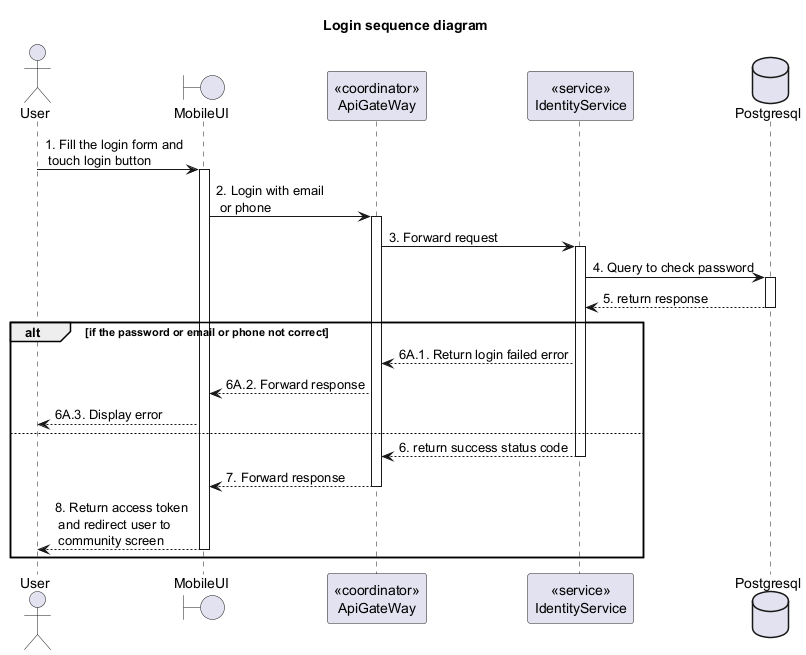

The diagram above was rendered by PlantUML. Its source (embedded in the PNG):
@startuml Sequence
title "Login sequence diagram"

actor User
boundary MobileUI
participant "<<coordinator>>\nApiGateWay" as ApiGateway
participant "<<service>>\nIdentityService" as IdentityService
database Postgresql

User -> MobileUI++: 1. Fill the login form and \n touch login button
MobileUI -> ApiGateway++: 2. Login with email\n or phone
ApiGateway -> IdentityService++: 3. Forward request
IdentityService -> Postgresql++: 4. Query to check password
IdentityService <-- Postgresql--: 5. return response

alt if the password or email or phone not correct
    ApiGateway <-- IdentityService: 6A.1. Return login failed error
    MobileUI <-- ApiGateway: 6A.2. Forward response
    User <-- MobileUI: 6A.3. Display error
else 
    ApiGateway <-- IdentityService--: 6. return success status code
    MobileUI <-- ApiGateway--: 7. Forward response
    User <-- MobileUI--: 8. Return access token\n and redirect user to\n community screen
end

@enduml